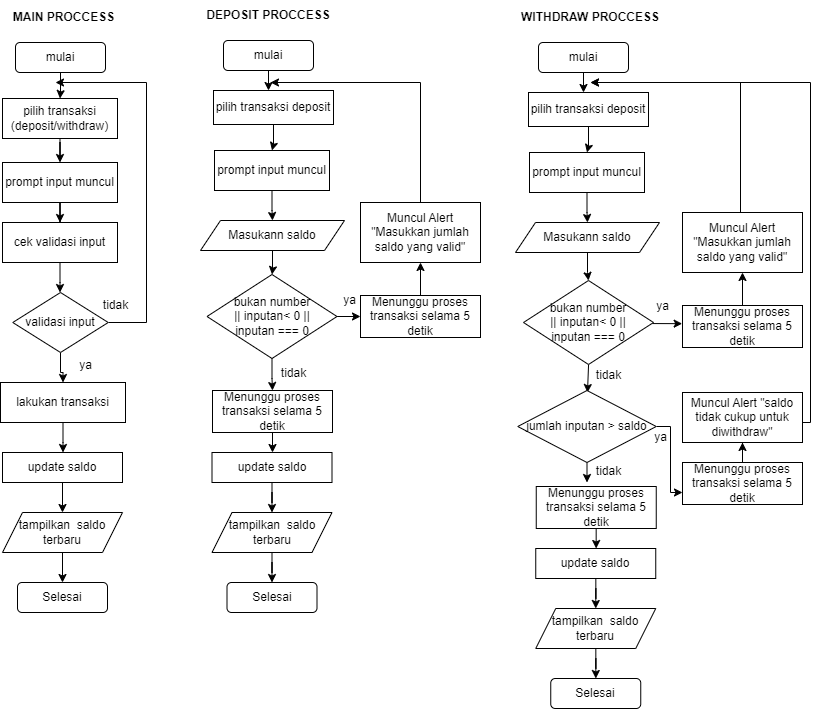

The diagram above was exported from draw.io. Its source (the exported page's mxGraphModel, read from the mxfile embedded in the PNG):
<mxGraphModel dx="1467" dy="743" grid="1" gridSize="10" guides="1" tooltips="1" connect="1" arrows="1" fold="1" page="1" pageScale="1" pageWidth="850" pageHeight="1100" math="0" shadow="0">
  <root>
    <mxCell id="0" />
    <mxCell id="1" parent="0" />
    <mxCell id="Cekc8o4LBhwxqAIs0Nno-3" style="edgeStyle=orthogonalEdgeStyle;rounded=0;orthogonalLoop=1;jettySize=auto;html=1;" edge="1" parent="1" source="Cekc8o4LBhwxqAIs0Nno-1" target="Cekc8o4LBhwxqAIs0Nno-2">
      <mxGeometry relative="1" as="geometry" />
    </mxCell>
    <mxCell id="Cekc8o4LBhwxqAIs0Nno-1" value="mulai" style="rounded=1;whiteSpace=wrap;html=1;" vertex="1" parent="1">
      <mxGeometry x="45" y="110" width="90" height="30" as="geometry" />
    </mxCell>
    <mxCell id="Cekc8o4LBhwxqAIs0Nno-5" style="edgeStyle=orthogonalEdgeStyle;rounded=0;orthogonalLoop=1;jettySize=auto;html=1;" edge="1" parent="1" source="Cekc8o4LBhwxqAIs0Nno-2" target="Cekc8o4LBhwxqAIs0Nno-4">
      <mxGeometry relative="1" as="geometry" />
    </mxCell>
    <mxCell id="Cekc8o4LBhwxqAIs0Nno-2" value="pilih transaksi&lt;br&gt;(deposit/withdraw)" style="rounded=0;whiteSpace=wrap;html=1;" vertex="1" parent="1">
      <mxGeometry x="32" y="166" width="115" height="40" as="geometry" />
    </mxCell>
    <mxCell id="Cekc8o4LBhwxqAIs0Nno-7" style="edgeStyle=orthogonalEdgeStyle;rounded=0;orthogonalLoop=1;jettySize=auto;html=1;" edge="1" parent="1" source="Cekc8o4LBhwxqAIs0Nno-4" target="Cekc8o4LBhwxqAIs0Nno-6">
      <mxGeometry relative="1" as="geometry" />
    </mxCell>
    <mxCell id="Cekc8o4LBhwxqAIs0Nno-4" value="prompt input muncul" style="rounded=0;whiteSpace=wrap;html=1;" vertex="1" parent="1">
      <mxGeometry x="32" y="230" width="115" height="40" as="geometry" />
    </mxCell>
    <mxCell id="Cekc8o4LBhwxqAIs0Nno-8" style="edgeStyle=orthogonalEdgeStyle;rounded=0;orthogonalLoop=1;jettySize=auto;html=1;" edge="1" parent="1" source="Cekc8o4LBhwxqAIs0Nno-6">
      <mxGeometry relative="1" as="geometry">
        <mxPoint x="89.5" y="360" as="targetPoint" />
      </mxGeometry>
    </mxCell>
    <mxCell id="Cekc8o4LBhwxqAIs0Nno-6" value="cek validasi input" style="rounded=0;whiteSpace=wrap;html=1;" vertex="1" parent="1">
      <mxGeometry x="32" y="290" width="115" height="40" as="geometry" />
    </mxCell>
    <mxCell id="Cekc8o4LBhwxqAIs0Nno-11" style="edgeStyle=orthogonalEdgeStyle;rounded=0;orthogonalLoop=1;jettySize=auto;html=1;" edge="1" parent="1" source="Cekc8o4LBhwxqAIs0Nno-9">
      <mxGeometry relative="1" as="geometry">
        <mxPoint x="85" y="150" as="targetPoint" />
        <Array as="points">
          <mxPoint x="176" y="390" />
        </Array>
      </mxGeometry>
    </mxCell>
    <mxCell id="Cekc8o4LBhwxqAIs0Nno-14" value="" style="edgeStyle=orthogonalEdgeStyle;rounded=0;orthogonalLoop=1;jettySize=auto;html=1;" edge="1" parent="1" source="Cekc8o4LBhwxqAIs0Nno-9" target="Cekc8o4LBhwxqAIs0Nno-13">
      <mxGeometry relative="1" as="geometry" />
    </mxCell>
    <mxCell id="Cekc8o4LBhwxqAIs0Nno-9" value="validasi input" style="rhombus;whiteSpace=wrap;html=1;rounded=0;" vertex="1" parent="1">
      <mxGeometry x="42.25" y="360" width="95.5" height="60" as="geometry" />
    </mxCell>
    <mxCell id="Cekc8o4LBhwxqAIs0Nno-12" value="tidak" style="text;html=1;align=center;verticalAlign=middle;resizable=0;points=[];autosize=1;strokeColor=none;fillColor=none;" vertex="1" parent="1">
      <mxGeometry x="120" y="358" width="50" height="30" as="geometry" />
    </mxCell>
    <mxCell id="Cekc8o4LBhwxqAIs0Nno-16" style="edgeStyle=orthogonalEdgeStyle;rounded=0;orthogonalLoop=1;jettySize=auto;html=1;" edge="1" parent="1" source="Cekc8o4LBhwxqAIs0Nno-13">
      <mxGeometry relative="1" as="geometry">
        <mxPoint x="92.5" y="520" as="targetPoint" />
      </mxGeometry>
    </mxCell>
    <mxCell id="Cekc8o4LBhwxqAIs0Nno-13" value="lakukan transaksi" style="whiteSpace=wrap;html=1;rounded=0;" vertex="1" parent="1">
      <mxGeometry x="30" y="450" width="125" height="40" as="geometry" />
    </mxCell>
    <mxCell id="Cekc8o4LBhwxqAIs0Nno-15" value="ya" style="text;html=1;align=center;verticalAlign=middle;resizable=0;points=[];autosize=1;strokeColor=none;fillColor=none;" vertex="1" parent="1">
      <mxGeometry x="95" y="418" width="40" height="30" as="geometry" />
    </mxCell>
    <mxCell id="Cekc8o4LBhwxqAIs0Nno-22" style="edgeStyle=orthogonalEdgeStyle;rounded=0;orthogonalLoop=1;jettySize=auto;html=1;entryX=0.5;entryY=0;entryDx=0;entryDy=0;" edge="1" parent="1" source="Cekc8o4LBhwxqAIs0Nno-17" target="Cekc8o4LBhwxqAIs0Nno-21">
      <mxGeometry relative="1" as="geometry" />
    </mxCell>
    <mxCell id="Cekc8o4LBhwxqAIs0Nno-17" value="update saldo" style="whiteSpace=wrap;html=1;rounded=0;" vertex="1" parent="1">
      <mxGeometry x="32" y="520" width="120" height="30" as="geometry" />
    </mxCell>
    <mxCell id="Cekc8o4LBhwxqAIs0Nno-24" style="edgeStyle=orthogonalEdgeStyle;rounded=0;orthogonalLoop=1;jettySize=auto;html=1;" edge="1" parent="1" source="Cekc8o4LBhwxqAIs0Nno-21" target="Cekc8o4LBhwxqAIs0Nno-23">
      <mxGeometry relative="1" as="geometry" />
    </mxCell>
    <mxCell id="Cekc8o4LBhwxqAIs0Nno-21" value="tampilkan&amp;nbsp; saldo terbaru" style="shape=parallelogram;perimeter=parallelogramPerimeter;whiteSpace=wrap;html=1;fixedSize=1;" vertex="1" parent="1">
      <mxGeometry x="32" y="580" width="120" height="40" as="geometry" />
    </mxCell>
    <mxCell id="Cekc8o4LBhwxqAIs0Nno-23" value="Selesai" style="rounded=1;whiteSpace=wrap;html=1;" vertex="1" parent="1">
      <mxGeometry x="47" y="650" width="90" height="30" as="geometry" />
    </mxCell>
    <mxCell id="Cekc8o4LBhwxqAIs0Nno-25" value="&lt;b&gt;MAIN PROCCESS&lt;/b&gt;" style="text;html=1;strokeColor=none;fillColor=none;align=center;verticalAlign=middle;whiteSpace=wrap;rounded=0;" vertex="1" parent="1">
      <mxGeometry x="32.25" y="70" width="122.75" height="30" as="geometry" />
    </mxCell>
    <mxCell id="Cekc8o4LBhwxqAIs0Nno-27" value="&lt;b&gt;DEPOSIT PROCCESS&lt;/b&gt;" style="text;html=1;strokeColor=none;fillColor=none;align=center;verticalAlign=middle;whiteSpace=wrap;rounded=0;" vertex="1" parent="1">
      <mxGeometry x="233" y="68" width="130" height="30" as="geometry" />
    </mxCell>
    <mxCell id="Cekc8o4LBhwxqAIs0Nno-29" style="edgeStyle=orthogonalEdgeStyle;rounded=0;orthogonalLoop=1;jettySize=auto;html=1;" edge="1" parent="1" source="Cekc8o4LBhwxqAIs0Nno-28">
      <mxGeometry relative="1" as="geometry">
        <mxPoint x="298" y="158" as="targetPoint" />
      </mxGeometry>
    </mxCell>
    <mxCell id="Cekc8o4LBhwxqAIs0Nno-28" value="mulai" style="rounded=1;whiteSpace=wrap;html=1;" vertex="1" parent="1">
      <mxGeometry x="253" y="108" width="90" height="30" as="geometry" />
    </mxCell>
    <mxCell id="Cekc8o4LBhwxqAIs0Nno-33" style="edgeStyle=orthogonalEdgeStyle;rounded=0;orthogonalLoop=1;jettySize=auto;html=1;" edge="1" parent="1" source="Cekc8o4LBhwxqAIs0Nno-30" target="Cekc8o4LBhwxqAIs0Nno-32">
      <mxGeometry relative="1" as="geometry" />
    </mxCell>
    <mxCell id="Cekc8o4LBhwxqAIs0Nno-30" value="pilih transaksi deposit" style="rounded=0;whiteSpace=wrap;html=1;" vertex="1" parent="1">
      <mxGeometry x="243" y="158" width="120" height="34" as="geometry" />
    </mxCell>
    <mxCell id="Cekc8o4LBhwxqAIs0Nno-35" style="edgeStyle=orthogonalEdgeStyle;rounded=0;orthogonalLoop=1;jettySize=auto;html=1;" edge="1" parent="1" source="Cekc8o4LBhwxqAIs0Nno-32" target="Cekc8o4LBhwxqAIs0Nno-34">
      <mxGeometry relative="1" as="geometry" />
    </mxCell>
    <mxCell id="Cekc8o4LBhwxqAIs0Nno-32" value="prompt input muncul" style="rounded=0;whiteSpace=wrap;html=1;" vertex="1" parent="1">
      <mxGeometry x="244" y="218" width="115" height="40" as="geometry" />
    </mxCell>
    <mxCell id="Cekc8o4LBhwxqAIs0Nno-39" style="edgeStyle=orthogonalEdgeStyle;rounded=0;orthogonalLoop=1;jettySize=auto;html=1;entryX=0.5;entryY=0;entryDx=0;entryDy=0;" edge="1" parent="1" source="Cekc8o4LBhwxqAIs0Nno-34" target="Cekc8o4LBhwxqAIs0Nno-36">
      <mxGeometry relative="1" as="geometry" />
    </mxCell>
    <mxCell id="Cekc8o4LBhwxqAIs0Nno-34" value="Masukann saldo" style="shape=parallelogram;perimeter=parallelogramPerimeter;whiteSpace=wrap;html=1;fixedSize=1;" vertex="1" parent="1">
      <mxGeometry x="230" y="288" width="144" height="30" as="geometry" />
    </mxCell>
    <mxCell id="Cekc8o4LBhwxqAIs0Nno-41" value="" style="edgeStyle=orthogonalEdgeStyle;rounded=0;orthogonalLoop=1;jettySize=auto;html=1;" edge="1" parent="1" source="Cekc8o4LBhwxqAIs0Nno-36" target="Cekc8o4LBhwxqAIs0Nno-40">
      <mxGeometry relative="1" as="geometry" />
    </mxCell>
    <mxCell id="Cekc8o4LBhwxqAIs0Nno-138" style="edgeStyle=orthogonalEdgeStyle;rounded=0;orthogonalLoop=1;jettySize=auto;html=1;" edge="1" parent="1" source="Cekc8o4LBhwxqAIs0Nno-36" target="Cekc8o4LBhwxqAIs0Nno-137">
      <mxGeometry relative="1" as="geometry" />
    </mxCell>
    <mxCell id="Cekc8o4LBhwxqAIs0Nno-36" value="bukan number &lt;br&gt;|| inputan&amp;lt; 0 || &lt;br&gt;inputan === 0" style="rhombus;whiteSpace=wrap;html=1;" vertex="1" parent="1">
      <mxGeometry x="236.5" y="342" width="130" height="84" as="geometry" />
    </mxCell>
    <mxCell id="Cekc8o4LBhwxqAIs0Nno-47" style="edgeStyle=orthogonalEdgeStyle;rounded=0;orthogonalLoop=1;jettySize=auto;html=1;" edge="1" parent="1" source="Cekc8o4LBhwxqAIs0Nno-40">
      <mxGeometry relative="1" as="geometry">
        <mxPoint x="302" y="520" as="targetPoint" />
      </mxGeometry>
    </mxCell>
    <mxCell id="Cekc8o4LBhwxqAIs0Nno-40" value="Menunggu proses transaksi selama 5 detik" style="whiteSpace=wrap;html=1;" vertex="1" parent="1">
      <mxGeometry x="242" y="458" width="120" height="42" as="geometry" />
    </mxCell>
    <mxCell id="Cekc8o4LBhwxqAIs0Nno-42" value="tidak" style="text;html=1;align=center;verticalAlign=middle;resizable=0;points=[];autosize=1;strokeColor=none;fillColor=none;" vertex="1" parent="1">
      <mxGeometry x="298" y="426" width="50" height="30" as="geometry" />
    </mxCell>
    <mxCell id="Cekc8o4LBhwxqAIs0Nno-43" value="ya" style="text;html=1;align=center;verticalAlign=middle;resizable=0;points=[];autosize=1;strokeColor=none;fillColor=none;" vertex="1" parent="1">
      <mxGeometry x="359" y="353" width="40" height="30" as="geometry" />
    </mxCell>
    <mxCell id="Cekc8o4LBhwxqAIs0Nno-46" style="edgeStyle=orthogonalEdgeStyle;rounded=0;orthogonalLoop=1;jettySize=auto;html=1;" edge="1" parent="1" source="Cekc8o4LBhwxqAIs0Nno-44">
      <mxGeometry relative="1" as="geometry">
        <mxPoint x="300" y="150" as="targetPoint" />
        <Array as="points">
          <mxPoint x="450" y="150" />
        </Array>
      </mxGeometry>
    </mxCell>
    <mxCell id="Cekc8o4LBhwxqAIs0Nno-44" value="Muncul Alert &quot;Masukkan jumlah saldo yang valid&quot;" style="whiteSpace=wrap;html=1;" vertex="1" parent="1">
      <mxGeometry x="390" y="270" width="120" height="60" as="geometry" />
    </mxCell>
    <mxCell id="Cekc8o4LBhwxqAIs0Nno-48" style="edgeStyle=orthogonalEdgeStyle;rounded=0;orthogonalLoop=1;jettySize=auto;html=1;entryX=0.5;entryY=0;entryDx=0;entryDy=0;" edge="1" parent="1" source="Cekc8o4LBhwxqAIs0Nno-49" target="Cekc8o4LBhwxqAIs0Nno-51">
      <mxGeometry relative="1" as="geometry" />
    </mxCell>
    <mxCell id="Cekc8o4LBhwxqAIs0Nno-49" value="update saldo" style="whiteSpace=wrap;html=1;rounded=0;" vertex="1" parent="1">
      <mxGeometry x="241.5" y="520" width="120" height="30" as="geometry" />
    </mxCell>
    <mxCell id="Cekc8o4LBhwxqAIs0Nno-50" style="edgeStyle=orthogonalEdgeStyle;rounded=0;orthogonalLoop=1;jettySize=auto;html=1;" edge="1" parent="1" source="Cekc8o4LBhwxqAIs0Nno-51" target="Cekc8o4LBhwxqAIs0Nno-52">
      <mxGeometry relative="1" as="geometry" />
    </mxCell>
    <mxCell id="Cekc8o4LBhwxqAIs0Nno-51" value="tampilkan&amp;nbsp; saldo terbaru" style="shape=parallelogram;perimeter=parallelogramPerimeter;whiteSpace=wrap;html=1;fixedSize=1;" vertex="1" parent="1">
      <mxGeometry x="241.5" y="580" width="120" height="40" as="geometry" />
    </mxCell>
    <mxCell id="Cekc8o4LBhwxqAIs0Nno-52" value="Selesai" style="rounded=1;whiteSpace=wrap;html=1;" vertex="1" parent="1">
      <mxGeometry x="256.5" y="650" width="90" height="30" as="geometry" />
    </mxCell>
    <mxCell id="Cekc8o4LBhwxqAIs0Nno-97" value="&lt;b&gt;WITHDRAW PROCCESS&lt;/b&gt;" style="text;html=1;strokeColor=none;fillColor=none;align=center;verticalAlign=middle;whiteSpace=wrap;rounded=0;" vertex="1" parent="1">
      <mxGeometry x="548" y="70" width="144" height="30" as="geometry" />
    </mxCell>
    <mxCell id="Cekc8o4LBhwxqAIs0Nno-98" style="edgeStyle=orthogonalEdgeStyle;rounded=0;orthogonalLoop=1;jettySize=auto;html=1;" edge="1" parent="1" source="Cekc8o4LBhwxqAIs0Nno-99">
      <mxGeometry relative="1" as="geometry">
        <mxPoint x="613" y="160" as="targetPoint" />
      </mxGeometry>
    </mxCell>
    <mxCell id="Cekc8o4LBhwxqAIs0Nno-99" value="mulai" style="rounded=1;whiteSpace=wrap;html=1;" vertex="1" parent="1">
      <mxGeometry x="568" y="110" width="90" height="30" as="geometry" />
    </mxCell>
    <mxCell id="Cekc8o4LBhwxqAIs0Nno-100" style="edgeStyle=orthogonalEdgeStyle;rounded=0;orthogonalLoop=1;jettySize=auto;html=1;" edge="1" parent="1" source="Cekc8o4LBhwxqAIs0Nno-101" target="Cekc8o4LBhwxqAIs0Nno-103">
      <mxGeometry relative="1" as="geometry" />
    </mxCell>
    <mxCell id="Cekc8o4LBhwxqAIs0Nno-101" value="pilih transaksi deposit" style="rounded=0;whiteSpace=wrap;html=1;" vertex="1" parent="1">
      <mxGeometry x="558" y="160" width="120" height="34" as="geometry" />
    </mxCell>
    <mxCell id="Cekc8o4LBhwxqAIs0Nno-102" style="edgeStyle=orthogonalEdgeStyle;rounded=0;orthogonalLoop=1;jettySize=auto;html=1;" edge="1" parent="1" source="Cekc8o4LBhwxqAIs0Nno-103" target="Cekc8o4LBhwxqAIs0Nno-105">
      <mxGeometry relative="1" as="geometry" />
    </mxCell>
    <mxCell id="Cekc8o4LBhwxqAIs0Nno-103" value="prompt input muncul" style="rounded=0;whiteSpace=wrap;html=1;" vertex="1" parent="1">
      <mxGeometry x="559" y="220" width="115" height="40" as="geometry" />
    </mxCell>
    <mxCell id="Cekc8o4LBhwxqAIs0Nno-104" style="edgeStyle=orthogonalEdgeStyle;rounded=0;orthogonalLoop=1;jettySize=auto;html=1;entryX=0.5;entryY=0;entryDx=0;entryDy=0;" edge="1" parent="1" source="Cekc8o4LBhwxqAIs0Nno-105">
      <mxGeometry relative="1" as="geometry">
        <mxPoint x="618" y="348" as="targetPoint" />
      </mxGeometry>
    </mxCell>
    <mxCell id="Cekc8o4LBhwxqAIs0Nno-105" value="Masukann saldo" style="shape=parallelogram;perimeter=parallelogramPerimeter;whiteSpace=wrap;html=1;fixedSize=1;" vertex="1" parent="1">
      <mxGeometry x="545" y="290" width="144" height="30" as="geometry" />
    </mxCell>
    <mxCell id="Cekc8o4LBhwxqAIs0Nno-106" value="" style="edgeStyle=orthogonalEdgeStyle;rounded=0;orthogonalLoop=1;jettySize=auto;html=1;" edge="1" parent="1">
      <mxGeometry relative="1" as="geometry">
        <mxPoint x="618.0588235294119" y="431.97529411764697" as="sourcePoint" />
        <mxPoint x="617" y="460" as="targetPoint" />
      </mxGeometry>
    </mxCell>
    <mxCell id="Cekc8o4LBhwxqAIs0Nno-107" style="edgeStyle=orthogonalEdgeStyle;rounded=0;orthogonalLoop=1;jettySize=auto;html=1;entryX=-0.003;entryY=0.422;entryDx=0;entryDy=0;entryPerimeter=0;" edge="1" parent="1">
      <mxGeometry relative="1" as="geometry">
        <mxPoint x="681.8599439775912" y="391.0588235294117" as="sourcePoint" />
        <mxPoint x="711.6400000000001" y="391.32000000000016" as="targetPoint" />
      </mxGeometry>
    </mxCell>
    <mxCell id="Cekc8o4LBhwxqAIs0Nno-111" value="tidak" style="text;html=1;align=center;verticalAlign=middle;resizable=0;points=[];autosize=1;strokeColor=none;fillColor=none;" vertex="1" parent="1">
      <mxGeometry x="613" y="428" width="50" height="30" as="geometry" />
    </mxCell>
    <mxCell id="Cekc8o4LBhwxqAIs0Nno-112" value="ya" style="text;html=1;align=center;verticalAlign=middle;resizable=0;points=[];autosize=1;strokeColor=none;fillColor=none;" vertex="1" parent="1">
      <mxGeometry x="672" y="359" width="40" height="30" as="geometry" />
    </mxCell>
    <mxCell id="Cekc8o4LBhwxqAIs0Nno-120" value="bukan number &lt;br&gt;|| inputan&amp;lt; 0 || &lt;br&gt;inputan === 0" style="rhombus;whiteSpace=wrap;html=1;" vertex="1" parent="1">
      <mxGeometry x="553" y="348" width="130" height="84" as="geometry" />
    </mxCell>
    <mxCell id="Cekc8o4LBhwxqAIs0Nno-128" style="edgeStyle=orthogonalEdgeStyle;rounded=0;orthogonalLoop=1;jettySize=auto;html=1;" edge="1" parent="1" source="Cekc8o4LBhwxqAIs0Nno-121">
      <mxGeometry relative="1" as="geometry">
        <mxPoint x="616.5" y="550" as="targetPoint" />
      </mxGeometry>
    </mxCell>
    <mxCell id="Cekc8o4LBhwxqAIs0Nno-147" style="edgeStyle=orthogonalEdgeStyle;rounded=0;orthogonalLoop=1;jettySize=auto;html=1;" edge="1" parent="1" source="Cekc8o4LBhwxqAIs0Nno-121" target="Cekc8o4LBhwxqAIs0Nno-145">
      <mxGeometry relative="1" as="geometry">
        <mxPoint x="710" y="560" as="targetPoint" />
        <Array as="points">
          <mxPoint x="700" y="494" />
          <mxPoint x="700" y="560" />
        </Array>
      </mxGeometry>
    </mxCell>
    <mxCell id="Cekc8o4LBhwxqAIs0Nno-121" value="jumlah inputan &amp;gt; saldo" style="rhombus;whiteSpace=wrap;html=1;" vertex="1" parent="1">
      <mxGeometry x="547.25" y="458" width="138.5" height="72" as="geometry" />
    </mxCell>
    <mxCell id="Cekc8o4LBhwxqAIs0Nno-126" style="edgeStyle=orthogonalEdgeStyle;rounded=0;orthogonalLoop=1;jettySize=auto;html=1;" edge="1" parent="1" source="Cekc8o4LBhwxqAIs0Nno-123">
      <mxGeometry relative="1" as="geometry">
        <mxPoint x="620" y="150" as="targetPoint" />
        <Array as="points">
          <mxPoint x="840" y="490" />
        </Array>
      </mxGeometry>
    </mxCell>
    <mxCell id="Cekc8o4LBhwxqAIs0Nno-123" value="Muncul Alert &quot;saldo tidak cukup untuk diwithdraw&quot;" style="whiteSpace=wrap;html=1;" vertex="1" parent="1">
      <mxGeometry x="712" y="460" width="120" height="50" as="geometry" />
    </mxCell>
    <mxCell id="Cekc8o4LBhwxqAIs0Nno-127" value="ya" style="text;html=1;align=center;verticalAlign=middle;resizable=0;points=[];autosize=1;strokeColor=none;fillColor=none;" vertex="1" parent="1">
      <mxGeometry x="670.25" y="490" width="40" height="30" as="geometry" />
    </mxCell>
    <mxCell id="Cekc8o4LBhwxqAIs0Nno-130" style="edgeStyle=orthogonalEdgeStyle;rounded=0;orthogonalLoop=1;jettySize=auto;html=1;" edge="1" parent="1" source="Cekc8o4LBhwxqAIs0Nno-131">
      <mxGeometry relative="1" as="geometry">
        <mxPoint x="625.75" y="616" as="targetPoint" />
      </mxGeometry>
    </mxCell>
    <mxCell id="Cekc8o4LBhwxqAIs0Nno-131" value="Menunggu proses transaksi selama 5 detik" style="whiteSpace=wrap;html=1;" vertex="1" parent="1">
      <mxGeometry x="565.75" y="554" width="120" height="42" as="geometry" />
    </mxCell>
    <mxCell id="Cekc8o4LBhwxqAIs0Nno-132" style="edgeStyle=orthogonalEdgeStyle;rounded=0;orthogonalLoop=1;jettySize=auto;html=1;entryX=0.5;entryY=0;entryDx=0;entryDy=0;" edge="1" parent="1" source="Cekc8o4LBhwxqAIs0Nno-133" target="Cekc8o4LBhwxqAIs0Nno-135">
      <mxGeometry relative="1" as="geometry" />
    </mxCell>
    <mxCell id="Cekc8o4LBhwxqAIs0Nno-133" value="update saldo" style="whiteSpace=wrap;html=1;rounded=0;" vertex="1" parent="1">
      <mxGeometry x="565.25" y="616" width="120" height="30" as="geometry" />
    </mxCell>
    <mxCell id="Cekc8o4LBhwxqAIs0Nno-134" style="edgeStyle=orthogonalEdgeStyle;rounded=0;orthogonalLoop=1;jettySize=auto;html=1;" edge="1" parent="1" source="Cekc8o4LBhwxqAIs0Nno-135" target="Cekc8o4LBhwxqAIs0Nno-136">
      <mxGeometry relative="1" as="geometry" />
    </mxCell>
    <mxCell id="Cekc8o4LBhwxqAIs0Nno-135" value="tampilkan&amp;nbsp; saldo terbaru" style="shape=parallelogram;perimeter=parallelogramPerimeter;whiteSpace=wrap;html=1;fixedSize=1;" vertex="1" parent="1">
      <mxGeometry x="565.25" y="676" width="120" height="40" as="geometry" />
    </mxCell>
    <mxCell id="Cekc8o4LBhwxqAIs0Nno-136" value="Selesai" style="rounded=1;whiteSpace=wrap;html=1;" vertex="1" parent="1">
      <mxGeometry x="580.25" y="746" width="90" height="30" as="geometry" />
    </mxCell>
    <mxCell id="Cekc8o4LBhwxqAIs0Nno-139" style="edgeStyle=orthogonalEdgeStyle;rounded=0;orthogonalLoop=1;jettySize=auto;html=1;entryX=0.5;entryY=1;entryDx=0;entryDy=0;" edge="1" parent="1" source="Cekc8o4LBhwxqAIs0Nno-137" target="Cekc8o4LBhwxqAIs0Nno-44">
      <mxGeometry relative="1" as="geometry" />
    </mxCell>
    <mxCell id="Cekc8o4LBhwxqAIs0Nno-137" value="Menunggu proses transaksi selama 5 detik" style="whiteSpace=wrap;html=1;" vertex="1" parent="1">
      <mxGeometry x="390" y="363" width="120" height="42" as="geometry" />
    </mxCell>
    <mxCell id="Cekc8o4LBhwxqAIs0Nno-143" style="edgeStyle=orthogonalEdgeStyle;rounded=0;orthogonalLoop=1;jettySize=auto;html=1;" edge="1" parent="1" source="Cekc8o4LBhwxqAIs0Nno-140">
      <mxGeometry relative="1" as="geometry">
        <mxPoint x="620" y="150" as="targetPoint" />
        <Array as="points">
          <mxPoint x="770" y="150" />
        </Array>
      </mxGeometry>
    </mxCell>
    <mxCell id="Cekc8o4LBhwxqAIs0Nno-140" value="Muncul Alert &quot;Masukkan jumlah saldo yang valid&quot;" style="whiteSpace=wrap;html=1;" vertex="1" parent="1">
      <mxGeometry x="712" y="280" width="120" height="60" as="geometry" />
    </mxCell>
    <mxCell id="Cekc8o4LBhwxqAIs0Nno-141" style="edgeStyle=orthogonalEdgeStyle;rounded=0;orthogonalLoop=1;jettySize=auto;html=1;entryX=0.5;entryY=1;entryDx=0;entryDy=0;" edge="1" parent="1" source="Cekc8o4LBhwxqAIs0Nno-142" target="Cekc8o4LBhwxqAIs0Nno-140">
      <mxGeometry relative="1" as="geometry" />
    </mxCell>
    <mxCell id="Cekc8o4LBhwxqAIs0Nno-142" value="Menunggu proses transaksi selama 5 detik" style="whiteSpace=wrap;html=1;" vertex="1" parent="1">
      <mxGeometry x="712" y="373" width="120" height="42" as="geometry" />
    </mxCell>
    <mxCell id="Cekc8o4LBhwxqAIs0Nno-144" value="Menunggu proses transaksi selama 5 detik" style="whiteSpace=wrap;html=1;" vertex="1" parent="1">
      <mxGeometry x="712" y="373" width="120" height="42" as="geometry" />
    </mxCell>
    <mxCell id="Cekc8o4LBhwxqAIs0Nno-149" style="edgeStyle=orthogonalEdgeStyle;rounded=0;orthogonalLoop=1;jettySize=auto;html=1;entryX=0.5;entryY=1;entryDx=0;entryDy=0;" edge="1" parent="1" source="Cekc8o4LBhwxqAIs0Nno-145" target="Cekc8o4LBhwxqAIs0Nno-123">
      <mxGeometry relative="1" as="geometry" />
    </mxCell>
    <mxCell id="Cekc8o4LBhwxqAIs0Nno-145" value="Menunggu proses transaksi selama 5 detik" style="whiteSpace=wrap;html=1;" vertex="1" parent="1">
      <mxGeometry x="712" y="530" width="120" height="42" as="geometry" />
    </mxCell>
    <mxCell id="Cekc8o4LBhwxqAIs0Nno-150" value="tidak" style="text;html=1;align=center;verticalAlign=middle;resizable=0;points=[];autosize=1;strokeColor=none;fillColor=none;" vertex="1" parent="1">
      <mxGeometry x="613" y="524" width="50" height="30" as="geometry" />
    </mxCell>
  </root>
</mxGraphModel>